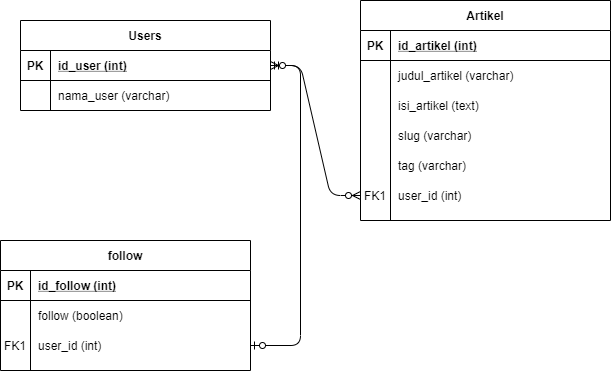

The diagram above was exported from draw.io. Its source (the exported page's mxGraphModel, read from the mxfile embedded in the PNG):
<mxGraphModel dx="868" dy="471" grid="1" gridSize="10" guides="1" tooltips="1" connect="1" arrows="1" fold="1" page="1" pageScale="1" pageWidth="850" pageHeight="1100" background="#FFFFFF" math="0" shadow="0" extFonts="Permanent Marker^https://fonts.googleapis.com/css?family=Permanent+Marker">
  <root>
    <mxCell id="0" />
    <mxCell id="1" parent="0" />
    <mxCell id="C-vyLk0tnHw3VtMMgP7b-23" value="Users" style="shape=table;startSize=30;container=1;collapsible=1;childLayout=tableLayout;fixedRows=1;rowLines=0;fontStyle=1;align=center;resizeLast=1;" parent="1" vertex="1">
      <mxGeometry x="120" y="120" width="250" height="90" as="geometry" />
    </mxCell>
    <mxCell id="C-vyLk0tnHw3VtMMgP7b-24" value="" style="shape=partialRectangle;collapsible=0;dropTarget=0;pointerEvents=0;fillColor=none;points=[[0,0.5],[1,0.5]];portConstraint=eastwest;top=0;left=0;right=0;bottom=1;" parent="C-vyLk0tnHw3VtMMgP7b-23" vertex="1">
      <mxGeometry y="30" width="250" height="30" as="geometry" />
    </mxCell>
    <mxCell id="C-vyLk0tnHw3VtMMgP7b-25" value="PK" style="shape=partialRectangle;overflow=hidden;connectable=0;fillColor=none;top=0;left=0;bottom=0;right=0;fontStyle=1;" parent="C-vyLk0tnHw3VtMMgP7b-24" vertex="1">
      <mxGeometry width="30" height="30" as="geometry" />
    </mxCell>
    <mxCell id="C-vyLk0tnHw3VtMMgP7b-26" value="id_user (int)" style="shape=partialRectangle;overflow=hidden;connectable=0;fillColor=none;top=0;left=0;bottom=0;right=0;align=left;spacingLeft=6;fontStyle=5;" parent="C-vyLk0tnHw3VtMMgP7b-24" vertex="1">
      <mxGeometry x="30" width="220" height="30" as="geometry" />
    </mxCell>
    <mxCell id="C-vyLk0tnHw3VtMMgP7b-27" value="" style="shape=partialRectangle;collapsible=0;dropTarget=0;pointerEvents=0;fillColor=none;points=[[0,0.5],[1,0.5]];portConstraint=eastwest;top=0;left=0;right=0;bottom=0;" parent="C-vyLk0tnHw3VtMMgP7b-23" vertex="1">
      <mxGeometry y="60" width="250" height="30" as="geometry" />
    </mxCell>
    <mxCell id="C-vyLk0tnHw3VtMMgP7b-28" value="" style="shape=partialRectangle;overflow=hidden;connectable=0;fillColor=none;top=0;left=0;bottom=0;right=0;" parent="C-vyLk0tnHw3VtMMgP7b-27" vertex="1">
      <mxGeometry width="30" height="30" as="geometry" />
    </mxCell>
    <mxCell id="C-vyLk0tnHw3VtMMgP7b-29" value="nama_user (varchar)" style="shape=partialRectangle;overflow=hidden;connectable=0;fillColor=none;top=0;left=0;bottom=0;right=0;align=left;spacingLeft=6;" parent="C-vyLk0tnHw3VtMMgP7b-27" vertex="1">
      <mxGeometry x="30" width="220" height="30" as="geometry" />
    </mxCell>
    <mxCell id="C-vyLk0tnHw3VtMMgP7b-2" value="Artikel" style="shape=table;startSize=30;container=1;collapsible=1;childLayout=tableLayout;fixedRows=1;rowLines=0;fontStyle=1;align=center;resizeLast=1;" parent="1" vertex="1">
      <mxGeometry x="460" y="100" width="250" height="220" as="geometry" />
    </mxCell>
    <mxCell id="C-vyLk0tnHw3VtMMgP7b-3" value="" style="shape=partialRectangle;collapsible=0;dropTarget=0;pointerEvents=0;fillColor=none;points=[[0,0.5],[1,0.5]];portConstraint=eastwest;top=0;left=0;right=0;bottom=1;" parent="C-vyLk0tnHw3VtMMgP7b-2" vertex="1">
      <mxGeometry y="30" width="250" height="30" as="geometry" />
    </mxCell>
    <mxCell id="C-vyLk0tnHw3VtMMgP7b-4" value="PK" style="shape=partialRectangle;overflow=hidden;connectable=0;fillColor=none;top=0;left=0;bottom=0;right=0;fontStyle=1;" parent="C-vyLk0tnHw3VtMMgP7b-3" vertex="1">
      <mxGeometry width="30" height="30" as="geometry" />
    </mxCell>
    <mxCell id="C-vyLk0tnHw3VtMMgP7b-5" value="id_artikel (int)" style="shape=partialRectangle;overflow=hidden;connectable=0;fillColor=none;top=0;left=0;bottom=0;right=0;align=left;spacingLeft=6;fontStyle=5;" parent="C-vyLk0tnHw3VtMMgP7b-3" vertex="1">
      <mxGeometry x="30" width="220" height="30" as="geometry" />
    </mxCell>
    <mxCell id="C-vyLk0tnHw3VtMMgP7b-6" value="" style="shape=partialRectangle;collapsible=0;dropTarget=0;pointerEvents=0;fillColor=none;points=[[0,0.5],[1,0.5]];portConstraint=eastwest;top=0;left=0;right=0;bottom=0;" parent="C-vyLk0tnHw3VtMMgP7b-2" vertex="1">
      <mxGeometry y="60" width="250" height="30" as="geometry" />
    </mxCell>
    <mxCell id="C-vyLk0tnHw3VtMMgP7b-7" value="" style="shape=partialRectangle;overflow=hidden;connectable=0;fillColor=none;top=0;left=0;bottom=0;right=0;" parent="C-vyLk0tnHw3VtMMgP7b-6" vertex="1">
      <mxGeometry width="30" height="30" as="geometry" />
    </mxCell>
    <mxCell id="C-vyLk0tnHw3VtMMgP7b-8" value="judul_artikel (varchar)" style="shape=partialRectangle;overflow=hidden;connectable=0;fillColor=none;top=0;left=0;bottom=0;right=0;align=left;spacingLeft=6;" parent="C-vyLk0tnHw3VtMMgP7b-6" vertex="1">
      <mxGeometry x="30" width="220" height="30" as="geometry" />
    </mxCell>
    <mxCell id="C-vyLk0tnHw3VtMMgP7b-9" value="" style="shape=partialRectangle;collapsible=0;dropTarget=0;pointerEvents=0;fillColor=none;points=[[0,0.5],[1,0.5]];portConstraint=eastwest;top=0;left=0;right=0;bottom=0;" parent="C-vyLk0tnHw3VtMMgP7b-2" vertex="1">
      <mxGeometry y="90" width="250" height="30" as="geometry" />
    </mxCell>
    <mxCell id="C-vyLk0tnHw3VtMMgP7b-10" value="" style="shape=partialRectangle;overflow=hidden;connectable=0;fillColor=none;top=0;left=0;bottom=0;right=0;" parent="C-vyLk0tnHw3VtMMgP7b-9" vertex="1">
      <mxGeometry width="30" height="30" as="geometry" />
    </mxCell>
    <mxCell id="C-vyLk0tnHw3VtMMgP7b-11" value="isi_artikel (text)" style="shape=partialRectangle;overflow=hidden;connectable=0;fillColor=none;top=0;left=0;bottom=0;right=0;align=left;spacingLeft=6;" parent="C-vyLk0tnHw3VtMMgP7b-9" vertex="1">
      <mxGeometry x="30" width="220" height="30" as="geometry" />
    </mxCell>
    <mxCell id="OalTVAkqSL_fKKQzX6pl-216" value="" style="shape=partialRectangle;collapsible=0;dropTarget=0;pointerEvents=0;fillColor=none;points=[[0,0.5],[1,0.5]];portConstraint=eastwest;top=0;left=0;right=0;bottom=0;" vertex="1" parent="C-vyLk0tnHw3VtMMgP7b-2">
      <mxGeometry y="120" width="250" height="30" as="geometry" />
    </mxCell>
    <mxCell id="OalTVAkqSL_fKKQzX6pl-217" value="" style="shape=partialRectangle;overflow=hidden;connectable=0;fillColor=none;top=0;left=0;bottom=0;right=0;" vertex="1" parent="OalTVAkqSL_fKKQzX6pl-216">
      <mxGeometry width="30" height="30" as="geometry" />
    </mxCell>
    <mxCell id="OalTVAkqSL_fKKQzX6pl-218" value="slug (varchar)" style="shape=partialRectangle;overflow=hidden;connectable=0;fillColor=none;top=0;left=0;bottom=0;right=0;align=left;spacingLeft=6;" vertex="1" parent="OalTVAkqSL_fKKQzX6pl-216">
      <mxGeometry x="30" width="220" height="30" as="geometry" />
    </mxCell>
    <mxCell id="OalTVAkqSL_fKKQzX6pl-219" value="" style="shape=partialRectangle;collapsible=0;dropTarget=0;pointerEvents=0;fillColor=none;points=[[0,0.5],[1,0.5]];portConstraint=eastwest;top=0;left=0;right=0;bottom=0;" vertex="1" parent="C-vyLk0tnHw3VtMMgP7b-2">
      <mxGeometry y="150" width="250" height="30" as="geometry" />
    </mxCell>
    <mxCell id="OalTVAkqSL_fKKQzX6pl-220" value="" style="shape=partialRectangle;overflow=hidden;connectable=0;fillColor=none;top=0;left=0;bottom=0;right=0;" vertex="1" parent="OalTVAkqSL_fKKQzX6pl-219">
      <mxGeometry width="30" height="30" as="geometry" />
    </mxCell>
    <mxCell id="OalTVAkqSL_fKKQzX6pl-221" value="tag (varchar)" style="shape=partialRectangle;overflow=hidden;connectable=0;fillColor=none;top=0;left=0;bottom=0;right=0;align=left;spacingLeft=6;" vertex="1" parent="OalTVAkqSL_fKKQzX6pl-219">
      <mxGeometry x="30" width="220" height="30" as="geometry" />
    </mxCell>
    <mxCell id="OalTVAkqSL_fKKQzX6pl-199" value="" style="shape=partialRectangle;collapsible=0;dropTarget=0;pointerEvents=0;fillColor=none;points=[[0,0.5],[1,0.5]];portConstraint=eastwest;top=0;left=0;right=0;bottom=0;" vertex="1" parent="C-vyLk0tnHw3VtMMgP7b-2">
      <mxGeometry y="180" width="250" height="30" as="geometry" />
    </mxCell>
    <mxCell id="OalTVAkqSL_fKKQzX6pl-200" value="FK1" style="shape=partialRectangle;overflow=hidden;connectable=0;fillColor=none;top=0;left=0;bottom=0;right=0;" vertex="1" parent="OalTVAkqSL_fKKQzX6pl-199">
      <mxGeometry width="30" height="30" as="geometry" />
    </mxCell>
    <mxCell id="OalTVAkqSL_fKKQzX6pl-201" value="user_id (int)" style="shape=partialRectangle;overflow=hidden;connectable=0;fillColor=none;top=0;left=0;bottom=0;right=0;align=left;spacingLeft=6;" vertex="1" parent="OalTVAkqSL_fKKQzX6pl-199">
      <mxGeometry x="30" width="220" height="30" as="geometry" />
    </mxCell>
    <mxCell id="OalTVAkqSL_fKKQzX6pl-224" value="" style="edgeStyle=entityRelationEdgeStyle;fontSize=12;html=1;endArrow=ERzeroToMany;startArrow=ERmandOne;" edge="1" parent="1" source="C-vyLk0tnHw3VtMMgP7b-24" target="OalTVAkqSL_fKKQzX6pl-199">
      <mxGeometry width="100" height="100" relative="1" as="geometry">
        <mxPoint x="320" y="340" as="sourcePoint" />
        <mxPoint x="420" y="240" as="targetPoint" />
      </mxGeometry>
    </mxCell>
    <mxCell id="OalTVAkqSL_fKKQzX6pl-225" value="" style="edgeStyle=entityRelationEdgeStyle;fontSize=12;html=1;endArrow=ERzeroToMany;startArrow=ERzeroToOne;" edge="1" parent="1" source="C-vyLk0tnHw3VtMMgP7b-17" target="C-vyLk0tnHw3VtMMgP7b-24">
      <mxGeometry width="100" height="100" relative="1" as="geometry">
        <mxPoint x="40" y="340" as="sourcePoint" />
        <mxPoint x="140" y="240" as="targetPoint" />
      </mxGeometry>
    </mxCell>
    <mxCell id="C-vyLk0tnHw3VtMMgP7b-13" value="follow" style="shape=table;startSize=30;container=1;collapsible=1;childLayout=tableLayout;fixedRows=1;rowLines=0;fontStyle=1;align=center;resizeLast=1;" parent="1" vertex="1">
      <mxGeometry x="100" y="340" width="250" height="130" as="geometry" />
    </mxCell>
    <mxCell id="C-vyLk0tnHw3VtMMgP7b-14" value="" style="shape=partialRectangle;collapsible=0;dropTarget=0;pointerEvents=0;fillColor=none;points=[[0,0.5],[1,0.5]];portConstraint=eastwest;top=0;left=0;right=0;bottom=1;" parent="C-vyLk0tnHw3VtMMgP7b-13" vertex="1">
      <mxGeometry y="30" width="250" height="30" as="geometry" />
    </mxCell>
    <mxCell id="C-vyLk0tnHw3VtMMgP7b-15" value="PK" style="shape=partialRectangle;overflow=hidden;connectable=0;fillColor=none;top=0;left=0;bottom=0;right=0;fontStyle=1;" parent="C-vyLk0tnHw3VtMMgP7b-14" vertex="1">
      <mxGeometry width="30" height="30" as="geometry" />
    </mxCell>
    <mxCell id="C-vyLk0tnHw3VtMMgP7b-16" value="id_follow (int)" style="shape=partialRectangle;overflow=hidden;connectable=0;fillColor=none;top=0;left=0;bottom=0;right=0;align=left;spacingLeft=6;fontStyle=5;" parent="C-vyLk0tnHw3VtMMgP7b-14" vertex="1">
      <mxGeometry x="30" width="220" height="30" as="geometry" />
    </mxCell>
    <mxCell id="C-vyLk0tnHw3VtMMgP7b-20" value="" style="shape=partialRectangle;collapsible=0;dropTarget=0;pointerEvents=0;fillColor=none;points=[[0,0.5],[1,0.5]];portConstraint=eastwest;top=0;left=0;right=0;bottom=0;" parent="C-vyLk0tnHw3VtMMgP7b-13" vertex="1">
      <mxGeometry y="60" width="250" height="30" as="geometry" />
    </mxCell>
    <mxCell id="C-vyLk0tnHw3VtMMgP7b-21" value="" style="shape=partialRectangle;overflow=hidden;connectable=0;fillColor=none;top=0;left=0;bottom=0;right=0;" parent="C-vyLk0tnHw3VtMMgP7b-20" vertex="1">
      <mxGeometry width="30" height="30" as="geometry" />
    </mxCell>
    <mxCell id="C-vyLk0tnHw3VtMMgP7b-22" value="follow (boolean)" style="shape=partialRectangle;overflow=hidden;connectable=0;fillColor=none;top=0;left=0;bottom=0;right=0;align=left;spacingLeft=6;" parent="C-vyLk0tnHw3VtMMgP7b-20" vertex="1">
      <mxGeometry x="30" width="220" height="30" as="geometry" />
    </mxCell>
    <mxCell id="C-vyLk0tnHw3VtMMgP7b-17" value="" style="shape=partialRectangle;collapsible=0;dropTarget=0;pointerEvents=0;fillColor=none;points=[[0,0.5],[1,0.5]];portConstraint=eastwest;top=0;left=0;right=0;bottom=0;" parent="C-vyLk0tnHw3VtMMgP7b-13" vertex="1">
      <mxGeometry y="90" width="250" height="30" as="geometry" />
    </mxCell>
    <mxCell id="C-vyLk0tnHw3VtMMgP7b-18" value="FK1" style="shape=partialRectangle;overflow=hidden;connectable=0;fillColor=none;top=0;left=0;bottom=0;right=0;" parent="C-vyLk0tnHw3VtMMgP7b-17" vertex="1">
      <mxGeometry width="30" height="30" as="geometry" />
    </mxCell>
    <mxCell id="C-vyLk0tnHw3VtMMgP7b-19" value="user_id (int)" style="shape=partialRectangle;overflow=hidden;connectable=0;fillColor=none;top=0;left=0;bottom=0;right=0;align=left;spacingLeft=6;" parent="C-vyLk0tnHw3VtMMgP7b-17" vertex="1">
      <mxGeometry x="30" width="220" height="30" as="geometry" />
    </mxCell>
  </root>
</mxGraphModel>